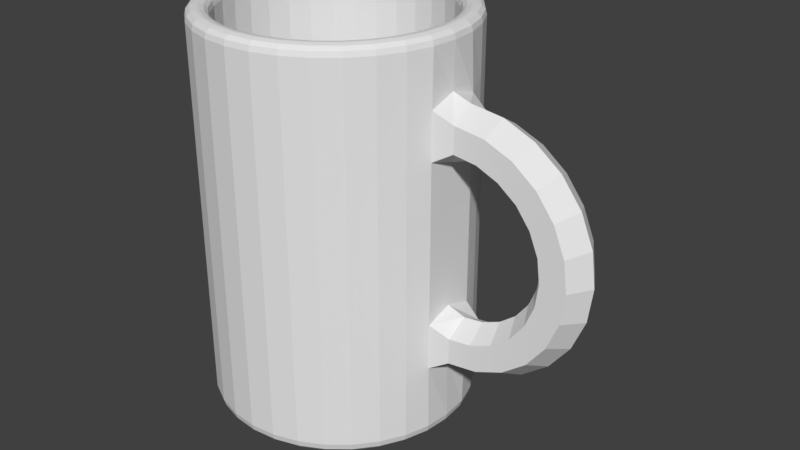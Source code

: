 # Source: 3.8-Exercices_de_mod_lisation_de_base_en_mode_dit1_La_tasse.blend  (saved by Blender 2.79.0; exported with 4.5.12 LTS)
import bpy
from mathutils import Matrix  # noqa: F401  (used for matrix-valued properties, if any)

bpy.ops.wm.read_factory_settings(use_empty=True)
scene = bpy.context.scene
scene.name = 'Scene'

# ---- collections
col_collection_1 = bpy.data.collections.new('Collection 1'); scene.collection.children.link(col_collection_1)

# ---- world
world_world = bpy.data.worlds.new('World'); scene.world = world_world
world_world.color = (0.05088, 0.05088, 0.05088)
world_world.use_sun_shadow = False
world_world.sun_shadow_jitter_overblur = 0.0
world_world.cycles.sampling_method = 'MANUAL'

# ---- meshes
me_cylinder = bpy.data.meshes.new('Cylinder')
me_cylinder.from_pydata([(2.003e-07, 0.8336, 0.2233), (0.1626, 0.8175, 0.2233), (0.319, 0.7701, 0.2233), (0.4631, 0.6931, 0.2233), (0.5894, 0.5894, 0.2233), (0.6931, 0.4631, 0.2233), (0.7701, 0.319, 0.2233), (0.8175, 0.1626, 0.2233), (0.8336, 1.09e-07, 0.2233), (0.8175, -0.1626, 0.2233), (0.7701, -0.319, 0.2233), (0.6931, -0.4631, 0.2233), (0.5894, -0.5894, 0.2233), (0.4631, -0.6931, 0.2233), (0.319, -0.7701, 0.2233), (0.1626, -0.8175, 0.2233), (-7.133e-08, -0.8336, 0.2233), (-0.1626, -0.8175, 0.2233), (-0.319, -0.7701, 0.2233), (-0.4631, -0.6931, 0.2233), (-0.5894, -0.5894, 0.2233), (-0.6931, -0.4631, 0.2233), (-0.7701, -0.319, 0.2233), (-0.8175, -0.1626, 0.2233), (-0.8336, 8.51e-07, 0.2233), (-0.8175, 0.1626, 0.2233), (-0.7701, 0.319, 0.2233), (-0.6931, 0.4631, 0.2233), (-0.5894, 0.5894, 0.2233), (-0.4631, 0.6931, 0.2233), (-0.319, 0.7701, 0.2233), (-0.1626, 0.8175, 0.2233), (0.1199, 0.6029, 0.2233), (2.236e-07, 0.6147, 0.2233), (0.2352, 0.5679, 0.2233), (0.3415, 0.5111, 0.2233), (0.4347, 0.4347, 0.2233), (0.5111, 0.3415, 0.2233), (0.5679, 0.2352, 0.2233), (0.6029, 0.1199, 0.2233), (0.6147, 1.63e-07, 0.2233), (0.6029, -0.1199, 0.2233), (0.5679, -0.2352, 0.2233), (0.5111, -0.3415, 0.2233), (0.4347, -0.4347, 0.2233), (0.3415, -0.5111, 0.2233), (0.2352, -0.5679, 0.2233), (0.1199, -0.6029, 0.2233), (2.333e-08, -0.6147, 0.2233), (-0.1199, -0.6029, 0.2233), (-0.2352, -0.5679, 0.2233), (-0.3415, -0.5111, 0.2233), (-0.4347, -0.4347, 0.2233), (-0.5111, -0.3415, 0.2233), (-0.5679, -0.2352, 0.2233), (-0.6029, -0.1199, 0.2233), (-0.6147, 7.102e-07, 0.2233), (-0.6029, 0.1199, 0.2233), (-0.5679, 0.2352, 0.2233), (-0.5111, 0.3415, 0.2233), (-0.4347, 0.4347, 0.2233), (-0.3415, 0.5111, 0.2233), (-0.2352, 0.5679, 0.2233), (-0.1199, 0.6029, 0.2233), (2.102, -2.239e-07, 1.563), (2.004, -0.1692, 1.563), (1.809, -0.1692, 1.563), (1.711, -2.239e-07, 1.563), (1.809, 0.1692, 1.563), (2.004, 0.1692, 1.563), (2.069, -2.368e-07, 1.816), (1.974, -0.1692, 1.791), (1.786, -0.1692, 1.74), (1.691, -2.252e-07, 1.715), (1.786, 0.1692, 1.74), (1.974, 0.1692, 1.791), (1.971, -2.601e-07, 2.052), (1.886, -0.1692, 2.003), (1.717, -0.1692, 1.905), (1.633, -2.368e-07, 1.856), (1.717, 0.1692, 1.905), (1.886, 0.1692, 2.003), (1.816, -2.601e-07, 2.254), (1.747, -0.1692, 2.185), (1.609, -0.1692, 2.047), (1.54, -2.601e-07, 1.978), (1.609, 0.1692, 2.047), (1.747, 0.1692, 2.185), (1.613, -3.067e-07, 2.409), (1.565, -0.1692, 2.325), (1.467, -0.1692, 2.155), (1.418, -2.601e-07, 2.071), (1.467, 0.1692, 2.155), (1.565, 0.1692, 2.325), (1.378, -3.067e-07, 2.507), (1.353, -0.1692, 2.412), (1.302, -0.1692, 2.224), (1.277, -2.601e-07, 2.129), (1.302, 0.1692, 2.224), (1.353, 0.1692, 2.412), (1.125, -3.067e-07, 2.54), (1.125, -0.1692, 2.442), (1.125, -0.1692, 2.247), (1.125, -2.601e-07, 2.149), (1.125, 0.1692, 2.247), (1.125, 0.1692, 2.442), (0.3827, 0.9239, 0.998), (0.1951, 0.9808, 0.998), (0.0, 1.0, 2.126), (-0.1951, 0.9808, 2.126), (-0.3827, 0.9239, 2.126), (-0.5556, 0.8315, 2.126), (-0.7071, 0.7071, 2.126), (-0.8315, 0.5556, 2.126), (-0.9239, 0.3827, 2.126), (-0.9808, 0.1951, 2.126), (-1.0, 9.656e-07, 2.126), (-0.9808, -0.1951, 2.126), (-0.9239, -0.3827, 2.126), (-0.8315, -0.5556, 2.126), (-0.7071, -0.7071, 2.126), (-0.5556, -0.8315, 2.126), (-0.3827, -0.9239, 2.126), (-0.1951, -0.9808, 2.126), (-3.258e-07, -1.0, 2.126), (0.1951, -0.9808, 2.126), (0.3827, -0.9239, 2.126), (0.5556, -0.8315, 2.126), (0.7071, -0.7071, 2.126), (0.8315, -0.5556, 2.126), (0.9239, -0.3827, 2.126), (0.9872, -0.2136, 2.168), (0.9872, 7.988e-08, 2.101), (0.9872, 0.2136, 2.168), (0.9239, 0.3827, 2.126), (0.8315, 0.5556, 2.126), (0.7071, 0.7071, 2.126), (0.5556, 0.8315, 2.126), (0.3827, 0.9239, 2.126), (0.1951, 0.9808, 2.126), (-0.1951, 0.9808, 2.563), (-0.3827, 0.9239, 2.563), (-0.5556, 0.8315, 2.563), (-0.7071, 0.7071, 2.563), (-0.8315, 0.5556, 2.563), (-0.9239, 0.3827, 2.563), (-0.9808, 0.1951, 2.563), (-1.0, 9.656e-07, 2.563), (-0.9808, -0.1951, 2.563), (-0.9239, -0.3827, 2.563), (-0.8315, -0.5556, 2.563), (-0.7071, -0.7071, 2.563), (-0.5556, -0.8315, 2.563), (-0.3827, -0.9239, 2.563), (-0.1951, -0.9808, 2.563), (-3.258e-07, -1.0, 2.563), (0.1951, -0.9808, 2.563), (0.3827, -0.9239, 2.563), (0.5556, -0.8315, 2.563), (0.7071, -0.7071, 2.563), (0.8315, -0.5556, 2.563), (0.9239, -0.3827, 2.563), (0.9872, -0.2136, 2.521), (0.9872, 6.816e-08, 2.588), (0.9872, 0.2136, 2.521), (0.9239, 0.3827, 2.563), (0.8315, 0.5556, 2.563), (0.7071, 0.7071, 2.563), (0.5556, 0.8315, 2.563), (0.3827, 0.9239, 2.563), (0.1951, 0.9808, 2.563), (0.0, 1.0, 2.563), (1.125, -2.135e-07, 0.5865), (1.125, -0.1692, 0.6842), (1.125, -0.1692, 0.8796), (1.125, -2.135e-07, 0.9772), (1.125, 0.1692, 0.8796), (1.125, 0.1692, 0.6842), (1.378, -2.135e-07, 0.6198), (1.353, -0.1692, 0.7142), (1.302, -0.1692, 0.9028), (1.277, -2.135e-07, 0.9972), (1.302, 0.1692, 0.9028), (1.353, 0.1692, 0.7142), (1.613, -2.135e-07, 0.7174), (1.565, -0.1692, 0.802), (1.467, -0.1692, 0.9712), (1.418, -2.135e-07, 1.056), (1.467, 0.1692, 0.9712), (1.565, 0.1692, 0.802), (1.816, -2.135e-07, 0.8726), (1.747, -0.1692, 0.9417), (1.609, -0.1692, 1.08), (1.54, -2.135e-07, 1.149), (1.609, 0.1692, 1.08), (1.747, 0.1692, 0.9417), (1.971, -2.135e-07, 1.075), (1.886, -0.1692, 1.124), (1.717, -0.1692, 1.221), (1.633, -2.135e-07, 1.27), (1.717, 0.1692, 1.221), (1.886, 0.1692, 1.124), (2.069, -2.135e-07, 1.31), (1.974, -0.1692, 1.336), (1.786, -0.1692, 1.386), (1.691, -2.135e-07, 1.412), (1.786, 0.1692, 1.386), (1.974, 0.1692, 1.336), (0.5556, 0.8315, 0.998), (0.7071, 0.7071, 0.998), (0.8315, 0.5556, 0.998), (0.9239, 0.3827, 0.998), (0.9872, 0.213, 0.9563), (0.9872, 6.819e-08, 1.023), (0.9872, -0.213, 0.9563), (0.9239, -0.3827, 0.998), (0.8315, -0.5556, 0.998), (0.7071, -0.7071, 0.998), (0.5556, -0.8315, 0.998), (0.3827, -0.9239, 0.998), (0.1951, -0.9808, 0.998), (-3.258e-07, -1.0, 0.998), (-0.1951, -0.9808, 0.998), (-0.3827, -0.9239, 0.998), (-0.5556, -0.8315, 0.998), (-0.7071, -0.7071, 0.998), (-0.8315, -0.5556, 0.998), (-0.9239, -0.3827, 0.998), (-0.9808, -0.1951, 0.998), (-1.0, 9.656e-07, 0.998), (-0.9808, 0.1951, 0.998), (-0.9239, 0.3827, 0.998), (-0.8315, 0.5556, 0.998), (-0.7071, 0.7071, 0.998), (-0.5556, 0.8315, 0.998), (-0.3827, 0.9239, 0.998), (-0.1951, 0.9808, 0.998), (0.0, 1.0, 0.998), (0.1951, 0.9808, 0.5644), (0.3827, 0.9239, 0.5644), (0.5556, 0.8315, 0.5644), (0.7071, 0.7071, 0.5644), (0.8315, 0.5556, 0.5644), (0.9239, 0.3827, 0.5644), (0.9872, 0.213, 0.6061), (0.9872, 7.985e-08, 0.5394), (0.9872, -0.213, 0.6061), (0.9239, -0.3827, 0.5644), (0.8315, -0.5556, 0.5644), (0.7071, -0.7071, 0.5644), (0.5556, -0.8315, 0.5644), (0.3827, -0.9239, 0.5644), (0.1951, -0.9808, 0.5644), (-3.258e-07, -1.0, 0.5644), (-0.1951, -0.9808, 0.5644), (-0.3827, -0.9239, 0.5644), (-0.5556, -0.8315, 0.5644), (-0.7071, -0.7071, 0.5644), (-0.8315, -0.5556, 0.5644), (-0.9239, -0.3827, 0.5644), (-0.9808, -0.1951, 0.5644), (-1.0, 9.656e-07, 0.5644), (-0.9808, 0.1951, 0.5644), (-0.9239, 0.3827, 0.5644), (-0.8315, 0.5556, 0.5644), (-0.7071, 0.7071, 0.5644), (-0.5556, 0.8315, 0.5644), (-0.3827, 0.9239, 0.5644), (-0.1951, 0.9808, 0.5644), (0.0, 1.0, 0.5644), (5.967e-08, 0.5112, 0.04569), (0.09973, 0.5014, 0.04569), (0.1956, 0.4723, 0.04569), (0.284, 0.4251, 0.04569), (0.3615, 0.3615, 0.04569), (0.4251, 0.284, 0.04569), (0.4723, 0.1956, 0.04569), (0.5014, 0.09973, 0.04569), (0.5112, 1.773e-07, 0.04569), (0.5014, -0.09973, 0.04569), (0.4723, -0.1956, 0.04569), (0.4251, -0.284, 0.04569), (0.3615, -0.3615, 0.04569), (0.284, -0.4251, 0.04569), (0.1956, -0.4723, 0.04569), (0.09973, -0.5014, 0.04569), (-1.069e-07, -0.5112, 0.04569), (-0.09973, -0.5014, 0.04569), (-0.1956, -0.4723, 0.04569), (-0.284, -0.4251, 0.04569), (-0.3615, -0.3615, 0.04569), (-0.4251, -0.284, 0.04569), (-0.4723, -0.1956, 0.04569), (-0.5014, -0.09973, 0.04569), (-0.5112, 6.323e-07, 0.04569), (-0.5014, 0.09973, 0.04569), (-0.4723, 0.1956, 0.04569), (-0.4251, 0.284, 0.04569), (-0.3615, 0.3615, 0.04569), (-0.284, 0.4251, 0.04569), (-0.1956, 0.4723, 0.04569), (-0.09973, 0.5014, 0.04569), (7.771e-08, 0.325, 0.04569), (0.06341, 0.3188, 0.04569), (0.1244, 0.3003, 0.04569), (0.1806, 0.2702, 0.04569), (0.2298, 0.2298, 0.04569), (0.2702, 0.1806, 0.04569), (0.3003, 0.1244, 0.04569), (0.3188, 0.06341, 0.04569), (0.325, 2.213e-07, 0.04569), (0.3188, -0.06341, 0.04569), (0.3003, -0.1244, 0.04569), (0.2702, -0.1806, 0.04569), (0.2298, -0.2298, 0.04569), (0.1806, -0.2702, 0.04569), (0.1244, -0.3003, 0.04569), (0.06341, -0.3188, 0.04569), (-2.819e-08, -0.325, 0.04569), (-0.06341, -0.3188, 0.04569), (-0.1244, -0.3003, 0.04569), (-0.1806, -0.2702, 0.04569), (-0.2298, -0.2298, 0.04569), (-0.2702, -0.1806, 0.04569), (-0.3003, -0.1244, 0.04569), (-0.3188, -0.06341, 0.04569), (-0.325, 5.106e-07, 0.04569), (-0.3188, 0.06341, 0.04569), (-0.3003, 0.1244, 0.04569), (-0.2702, 0.1806, 0.04569), (-0.2298, 0.2298, 0.04569), (-0.1806, 0.2702, 0.04569), (-0.1244, 0.3003, 0.04569), (-0.06341, 0.3188, 0.04569), (0.0, 1.0, 2.927), (8.675e-09, 0.9269, 3.0), (1.222e-09, 0.9902, 2.964), (4.366e-09, 0.9635, 2.99), (0.1808, 0.9091, 3.0), (0.1951, 0.9808, 2.927), (0.188, 0.945, 2.99), (0.1932, 0.9712, 2.964), (0.3547, 0.8564, 3.0), (0.3827, 0.9239, 2.927), (0.3687, 0.8901, 2.99), (0.3789, 0.9148, 2.964), (0.515, 0.7707, 3.0), (0.5556, 0.8315, 2.927), (0.5353, 0.8011, 2.99), (0.5501, 0.8233, 2.964), (0.6555, 0.6555, 3.0), (0.7071, 0.7071, 2.927), (0.6813, 0.6813, 2.99), (0.7002, 0.7002, 2.964), (0.7707, 0.515, 3.0), (0.8315, 0.5556, 2.927), (0.8011, 0.5353, 2.99), (0.8233, 0.5501, 2.964), (0.8564, 0.3547, 3.0), (0.9239, 0.3827, 2.927), (0.8901, 0.3687, 2.99), (0.9148, 0.3789, 2.964), (0.9091, 0.1808, 3.0), (0.9818, 0.1979, 2.927), (0.9451, 0.1883, 2.99), (0.9717, 0.1946, 2.964), (0.9269, 9.02e-08, 3.0), (0.9977, 7.42e-08, 2.927), (0.9632, 8.271e-08, 2.99), (0.9891, 7.683e-08, 2.964), (0.9091, -0.1808, 3.0), (0.9818, -0.1979, 2.927), (0.9451, -0.1883, 2.99), (0.9717, -0.1946, 2.964), (0.8564, -0.3547, 3.0), (0.9239, -0.3827, 2.927), (0.8901, -0.3687, 2.99), (0.9148, -0.3789, 2.964), (0.7707, -0.515, 3.0), (0.8315, -0.5556, 2.927), (0.8011, -0.5353, 2.99), (0.8233, -0.5501, 2.964), (0.6555, -0.6555, 3.0), (0.7071, -0.7071, 2.927), (0.6813, -0.6813, 2.99), (0.7002, -0.7002, 2.964), (0.515, -0.7707, 3.0), (0.5556, -0.8315, 2.927), (0.5353, -0.8011, 2.99), (0.5501, -0.8233, 2.964), (0.3547, -0.8564, 3.0), (0.3827, -0.9239, 2.927), (0.3687, -0.8901, 2.99), (0.3789, -0.9148, 2.964), (0.1808, -0.9091, 3.0), (0.1951, -0.9808, 2.927), (0.188, -0.945, 2.99), (0.1932, -0.9712, 2.964), (-2.934e-07, -0.9269, 3.0), (-3.258e-07, -1.0, 2.927), (-3.096e-07, -0.9635, 2.99), (-3.215e-07, -0.9902, 2.964), (-0.1808, -0.9091, 3.0), (-0.1951, -0.9808, 2.927), (-0.188, -0.945, 2.99), (-0.1932, -0.9712, 2.964), (-0.3547, -0.8564, 3.0), (-0.3827, -0.9239, 2.927), (-0.3687, -0.8901, 2.99), (-0.3789, -0.9148, 2.964), (-0.515, -0.7707, 3.0), (-0.5556, -0.8315, 2.927), (-0.5353, -0.8011, 2.99), (-0.5501, -0.8233, 2.964), (-0.6555, -0.6554, 3.0), (-0.7071, -0.7071, 2.927), (-0.6813, -0.6813, 2.99), (-0.7002, -0.7002, 2.964), (-0.7707, -0.515, 3.0), (-0.8315, -0.5556, 2.927), (-0.8011, -0.5353, 2.99), (-0.8233, -0.5501, 2.964), (-0.8564, -0.3547, 3.0), (-0.9239, -0.3827, 2.927), (-0.8901, -0.3687, 2.99), (-0.9148, -0.3789, 2.964), (-0.9091, -0.1808, 3.0), (-0.9808, -0.1951, 2.927), (-0.945, -0.188, 2.99), (-0.9712, -0.1932, 2.964), (-0.9269, 9.153e-07, 3.0), (-1.0, 9.656e-07, 2.927), (-0.9635, 9.403e-07, 2.99), (-0.9902, 9.588e-07, 2.964), (-0.9091, 0.1808, 3.0), (-0.9808, 0.1951, 2.927), (-0.945, 0.188, 2.99), (-0.9712, 0.1932, 2.964), (-0.8564, 0.3547, 3.0), (-0.9239, 0.3827, 2.927), (-0.8901, 0.3687, 2.99), (-0.9148, 0.3789, 2.964), (-0.7707, 0.515, 3.0), (-0.8315, 0.5556, 2.927), (-0.8011, 0.5353, 2.99), (-0.8233, 0.5501, 2.964), (-0.6554, 0.6555, 3.0), (-0.7071, 0.7071, 2.927), (-0.6813, 0.6813, 2.99), (-0.7002, 0.7002, 2.964), (-0.515, 0.7707, 3.0), (-0.5556, 0.8315, 2.927), (-0.5353, 0.8011, 2.99), (-0.5501, 0.8233, 2.964), (-0.3547, 0.8564, 3.0), (-0.3827, 0.9239, 2.927), (-0.3687, 0.8901, 2.99), (-0.3789, 0.9148, 2.964), (-0.1808, 0.9091, 3.0), (-0.1951, 0.9808, 2.927), (-0.188, 0.945, 2.99), (-0.1932, 0.9712, 2.964), (1.109e-08, 0.9066, 3.0), (2.449e-08, 0.8336, 2.927), (1.601e-08, 0.8701, 2.99), (2.09e-08, 0.8433, 2.964), (0.1626, 0.8175, 2.927), (0.1769, 0.8892, 3.0), (0.1645, 0.8271, 2.964), (0.1697, 0.8534, 2.99), (0.319, 0.7701, 2.927), (0.3469, 0.8376, 3.0), (0.3227, 0.7792, 2.964), (0.333, 0.8039, 2.99), (0.4631, 0.6931, 2.927), (0.5037, 0.7538, 3.0), (0.4685, 0.7012, 2.964), (0.4834, 0.7235, 2.99), (0.5894, 0.5894, 2.927), (0.6411, 0.6411, 3.0), (0.5963, 0.5963, 2.964), (0.6152, 0.6152, 2.99), (0.6931, 0.4631, 2.927), (0.7538, 0.5037, 3.0), (0.7012, 0.4685, 2.964), (0.7235, 0.4834, 2.99), (0.7701, 0.319, 2.927), (0.8376, 0.3469, 3.0), (0.7792, 0.3227, 2.964), (0.8039, 0.333, 2.99), (0.8175, 0.1626, 2.927), (0.8892, 0.1769, 3.0), (0.8271, 0.1645, 2.964), (0.8534, 0.1697, 2.99), (0.8336, 1.09e-07, 2.927), (0.9066, 9.43e-08, 3.0), (0.8433, 1.07e-07, 2.964), (0.8701, 1.016e-07, 2.99), (0.8175, -0.1626, 2.927), (0.8892, -0.1769, 3.0), (0.8271, -0.1645, 2.964), (0.8534, -0.1697, 2.99), (0.7701, -0.319, 2.927), (0.8376, -0.3469, 3.0), (0.7792, -0.3227, 2.964), (0.8039, -0.333, 2.99), (0.6931, -0.4631, 2.927), (0.7538, -0.5037, 3.0), (0.7012, -0.4685, 2.964), (0.7235, -0.4834, 2.99), (0.5894, -0.5894, 2.927), (0.6411, -0.6411, 3.0), (0.5963, -0.5963, 2.964), (0.6152, -0.6152, 2.99), (0.4631, -0.6931, 2.927), (0.5037, -0.7538, 3.0), (0.4685, -0.7012, 2.964), (0.4834, -0.7235, 2.99), (0.319, -0.7701, 2.927), (0.3469, -0.8376, 3.0), (0.3227, -0.7792, 2.964), (0.333, -0.8039, 2.99), (0.1626, -0.8175, 2.927), (0.1769, -0.8892, 3.0), (0.1645, -0.8271, 2.964), (0.1697, -0.8534, 2.99), (-2.471e-07, -0.8336, 2.927), (-2.843e-07, -0.9066, 3.0), (-2.538e-07, -0.8433, 2.964), (-2.675e-07, -0.8701, 2.99), (-0.1626, -0.8175, 2.927), (-0.1769, -0.8892, 3.0), (-0.1645, -0.8271, 2.964), (-0.1697, -0.8534, 2.99), (-0.319, -0.7701, 2.927), (-0.3469, -0.8376, 3.0), (-0.3227, -0.7792, 2.964), (-0.333, -0.8039, 2.99), (-0.4631, -0.6931, 2.927), (-0.5037, -0.7538, 3.0), (-0.4685, -0.7012, 2.964), (-0.4834, -0.7234, 2.99), (-0.5894, -0.5894, 2.927), (-0.6411, -0.6411, 3.0), (-0.5963, -0.5963, 2.964), (-0.6152, -0.6152, 2.99), (-0.6931, -0.4631, 2.927), (-0.7538, -0.5037, 3.0), (-0.7012, -0.4685, 2.964), (-0.7235, -0.4834, 2.99), (-0.7701, -0.319, 2.927), (-0.8376, -0.3469, 3.0), (-0.7792, -0.3227, 2.964), (-0.8039, -0.333, 2.99), (-0.8175, -0.1626, 2.927), (-0.8892, -0.1769, 3.0), (-0.8271, -0.1645, 2.964), (-0.8534, -0.1697, 2.99), (-0.8336, 8.51e-07, 2.927), (-0.9066, 9.013e-07, 3.0), (-0.8433, 8.577e-07, 2.964), (-0.8701, 8.762e-07, 2.99), (-0.8175, 0.1626, 2.927), (-0.8892, 0.1769, 3.0), (-0.8271, 0.1645, 2.964), (-0.8534, 0.1697, 2.99), (-0.7701, 0.319, 2.927), (-0.8376, 0.3469, 3.0), (-0.7792, 0.3227, 2.964), (-0.8039, 0.333, 2.99), (-0.6931, 0.4631, 2.927), (-0.7538, 0.5037, 3.0), (-0.7012, 0.4685, 2.964), (-0.7234, 0.4834, 2.99), (-0.5894, 0.5894, 2.927), (-0.6411, 0.6411, 3.0), (-0.5963, 0.5963, 2.964), (-0.6152, 0.6152, 2.99), (-0.4631, 0.6931, 2.927), (-0.5037, 0.7538, 3.0), (-0.4685, 0.7012, 2.964), (-0.4834, 0.7235, 2.99), (-0.319, 0.7701, 2.927), (-0.3469, 0.8376, 3.0), (-0.3227, 0.7792, 2.964), (-0.333, 0.8039, 2.99), (-0.1626, 0.8175, 2.927), (-0.1769, 0.8892, 3.0), (-0.1645, 0.8271, 2.964), (-0.1697, 0.8534, 2.99), (3.785e-08, 0.6929, 0.009081), (2.675e-08, 0.7839, 0.0), (3.438e-08, 0.7216, 0.00454), (3.032e-08, 0.7549, 0.001217), (0.1529, 0.7689, 0.0), (0.1352, 0.6796, 0.009081), (0.1473, 0.7404, 0.001217), (0.1408, 0.7077, 0.00454), (0.3, 0.7243, 0.0), (0.2652, 0.6402, 0.009081), (0.2889, 0.6974, 0.001217), (0.2761, 0.6667, 0.00454), (0.4355, 0.6518, 0.0), (0.385, 0.5761, 0.009081), (0.4194, 0.6277, 0.001217), (0.4009, 0.6, 0.00454), (0.5543, 0.5543, 0.0), (0.4899, 0.4899, 0.009081), (0.5338, 0.5338, 0.001217), (0.5102, 0.5102, 0.00454), (0.6518, 0.4355, 0.0), (0.5761, 0.385, 0.009081), (0.6277, 0.4194, 0.001217), (0.6, 0.4009, 0.00454), (0.7243, 0.3, 0.0), (0.6402, 0.2652, 0.009081), (0.6974, 0.2889, 0.001217), (0.6667, 0.2761, 0.00454), (0.7689, 0.1529, 0.0), (0.6796, 0.1352, 0.009081), (0.7404, 0.1473, 0.001217), (0.7077, 0.1408, 0.00454), (0.7839, 1.173e-07, 0.0), (0.6929, 1.364e-07, 0.009081), (0.7549, 1.231e-07, 0.001217), (0.7216, 1.301e-07, 0.00454), (0.7689, -0.1529, 0.0), (0.6796, -0.1352, 0.009081), (0.7404, -0.1473, 0.001217), (0.7077, -0.1408, 0.00454), (0.7243, -0.3, 0.0), (0.6402, -0.2652, 0.009081), (0.6974, -0.2889, 0.001217), (0.6667, -0.2761, 0.00454), (0.6518, -0.4355, 0.0), (0.5761, -0.385, 0.009081), (0.6277, -0.4194, 0.001217), (0.6, -0.4009, 0.00454), (0.5543, -0.5543, 0.0), (0.4899, -0.4899, 0.009081), (0.5338, -0.5338, 0.001217), (0.5102, -0.5102, 0.00454), (0.4355, -0.6518, 0.0), (0.385, -0.5761, 0.009081), (0.4194, -0.6277, 0.001217), (0.4009, -0.6, 0.00454), (0.3, -0.7243, 0.0), (0.2652, -0.6402, 0.009081), (0.2889, -0.6974, 0.001217), (0.2761, -0.6667, 0.00454), (0.1529, -0.7689, 0.0), (0.1352, -0.6796, 0.009081), (0.1473, -0.7404, 0.001217), (0.1408, -0.7077, 0.00454), (-2.287e-07, -0.7839, 0.0), (-1.879e-07, -0.6929, 0.009081), (-2.157e-07, -0.7549, 0.001217), (-2.007e-07, -0.7216, 0.00454), (-0.1529, -0.7689, 0.0), (-0.1352, -0.6796, 0.009081), (-0.1473, -0.7404, 0.001217), (-0.1408, -0.7077, 0.00454), (-0.3, -0.7243, 0.0), (-0.2652, -0.6402, 0.009081), (-0.2889, -0.6974, 0.001217), (-0.2761, -0.6667, 0.00454), (-0.4355, -0.6518, 0.0), (-0.385, -0.5761, 0.009081), (-0.4194, -0.6277, 0.001217), (-0.4009, -0.6, 0.00454), (-0.5543, -0.5543, 0.0), (-0.49, -0.4899, 0.009081), (-0.5338, -0.5338, 0.001217), (-0.5102, -0.5102, 0.00454), (-0.6518, -0.4355, 0.0), (-0.5761, -0.385, 0.009081), (-0.6277, -0.4194, 0.001217), (-0.6, -0.4009, 0.00454), (-0.7243, -0.3, 0.0), (-0.6402, -0.2652, 0.009081), (-0.6974, -0.2889, 0.001217), (-0.6667, -0.2761, 0.00454), (-0.7689, -0.1529, 0.0), (-0.6796, -0.1352, 0.009081), (-0.7404, -0.1473, 0.001217), (-0.7077, -0.1408, 0.00454), (-0.7839, 8.151e-07, 0.0), (-0.6929, 7.531e-07, 0.009081), (-0.7549, 7.951e-07, 0.001217), (-0.7216, 7.724e-07, 0.00454), (-0.7689, 0.1529, 0.0), (-0.6796, 0.1352, 0.009081), (-0.7404, 0.1473, 0.001217), (-0.7077, 0.1408, 0.00454), (-0.7243, 0.3, 0.0), (-0.6402, 0.2652, 0.009081), (-0.6974, 0.2889, 0.001217), (-0.6667, 0.2761, 0.00454), (-0.6518, 0.4355, 0.0), (-0.5761, 0.385, 0.009081), (-0.6277, 0.4194, 0.001217), (-0.6, 0.4009, 0.00454), (-0.5543, 0.5543, 0.0), (-0.4899, 0.49, 0.009081), (-0.5338, 0.5338, 0.001217), (-0.5102, 0.5102, 0.00454), (-0.4355, 0.6518, 0.0), (-0.385, 0.5761, 0.009081), (-0.4194, 0.6277, 0.001217), (-0.4009, 0.6, 0.00454), (-0.3, 0.7243, 0.0), (-0.2652, 0.6402, 0.009081), (-0.2889, 0.6974, 0.001217), (-0.2761, 0.6667, 0.00454), (-0.1529, 0.7689, 0.0), (-0.1352, 0.6796, 0.009081), (-0.1473, 0.7404, 0.001217), (-0.1408, 0.7077, 0.00454), (1.223e-08, 0.9012, 0.0), (0.0, 1.0, 0.09831), (6.17e-09, 0.9506, 0.01317), (1.63e-09, 0.9868, 0.04916), (0.1951, 0.9808, 0.09831), (0.1758, 0.8839, 0.0), (0.1925, 0.9678, 0.04916), (0.1855, 0.9323, 0.01317), (0.3827, 0.9239, 0.09831), (0.3449, 0.8326, 0.0), (0.3776, 0.9117, 0.04916), (0.3638, 0.8782, 0.01317), (0.5556, 0.8315, 0.09831), (0.5007, 0.7493, 0.0), (0.5482, 0.8205, 0.04916), (0.5281, 0.7904, 0.01317), (0.7071, 0.7071, 0.09831), (0.6373, 0.6373, 0.0), (0.6977, 0.6977, 0.04916), (0.6722, 0.6722, 0.01317), (0.8315, 0.5556, 0.09831), (0.7493, 0.5007, 0.0), (0.8205, 0.5482, 0.04916), (0.7904, 0.5281, 0.01317), (0.9239, 0.3827, 0.09831), (0.8326, 0.3449, 0.0), (0.9117, 0.3776, 0.04916), (0.8782, 0.3638, 0.01317), (0.9818, 0.198, 0.0983), (0.8839, 0.1758, 0.0), (0.9683, 0.194, 0.04915), (0.9325, 0.1858, 0.01317), (0.9977, 7.629e-08, 0.09828), (0.9012, 9.462e-08, 0.0), (0.9856, 7.846e-08, 0.04914), (0.9503, 8.516e-08, 0.01317), (0.9818, -0.198, 0.0983), (0.8839, -0.1758, 0.0), (0.9683, -0.194, 0.04915), (0.9325, -0.1858, 0.01317), (0.9239, -0.3827, 0.09831), (0.8326, -0.3449, 0.0), (0.9117, -0.3776, 0.04916), (0.8782, -0.3638, 0.01317), (0.8315, -0.5556, 0.09831), (0.7493, -0.5007, 0.0), (0.8205, -0.5482, 0.04916), (0.7904, -0.5281, 0.01317), (0.7071, -0.7071, 0.09831), (0.6373, -0.6373, 0.0), (0.6977, -0.6977, 0.04916), (0.6722, -0.6722, 0.01317), (0.5556, -0.8315, 0.09831), (0.5007, -0.7493, 0.0), (0.5482, -0.8205, 0.04916), (0.5281, -0.7904, 0.01317), (0.3827, -0.9239, 0.09831), (0.3449, -0.8326, 0.0), (0.3776, -0.9117, 0.04916), (0.3638, -0.8782, 0.01317), (0.1951, -0.9808, 0.09831), (0.1758, -0.8839, 0.0), (0.1925, -0.9678, 0.04916), (0.1855, -0.9323, 0.01317), (-3.258e-07, -1.0, 0.09831), (-2.814e-07, -0.9012, 0.0), (-3.199e-07, -0.9868, 0.04916), (-3.036e-07, -0.9506, 0.01317), (-0.1951, -0.9808, 0.09831), (-0.1758, -0.8839, 0.0), (-0.1925, -0.9678, 0.04916), (-0.1855, -0.9323, 0.01317), (-0.3827, -0.9239, 0.09831), (-0.3449, -0.8326, 0.0), (-0.3776, -0.9117, 0.04916), (-0.3638, -0.8782, 0.01317), (-0.5556, -0.8315, 0.09831), (-0.5007, -0.7493, 0.0), (-0.5482, -0.8205, 0.04916), (-0.5281, -0.7904, 0.01317), (-0.7071, -0.7071, 0.09831), (-0.6373, -0.6373, 0.0), (-0.6977, -0.6977, 0.04916), (-0.6722, -0.6722, 0.01317), (-0.8315, -0.5556, 0.09831), (-0.7493, -0.5007, 0.0), (-0.8205, -0.5482, 0.04916), (-0.7904, -0.5281, 0.01317), (-0.9239, -0.3827, 0.09831), (-0.8326, -0.3449, 0.0), (-0.9117, -0.3776, 0.04916), (-0.8782, -0.3638, 0.01317), (-0.9808, -0.1951, 0.09831), (-0.8839, -0.1758, 0.0), (-0.9678, -0.1925, 0.04916), (-0.9323, -0.1855, 0.01317), (-1.0, 9.656e-07, 0.09831), (-0.9012, 8.968e-07, 0.0), (-0.9868, 9.564e-07, 0.04916), (-0.9506, 9.311e-07, 0.01317), (-0.9808, 0.1951, 0.09831), (-0.8839, 0.1758, 0.0), (-0.9678, 0.1925, 0.04916), (-0.9323, 0.1855, 0.01317), (-0.9239, 0.3827, 0.09831), (-0.8326, 0.3449, 0.0), (-0.9117, 0.3776, 0.04916), (-0.8782, 0.3638, 0.01317), (-0.8315, 0.5556, 0.09831), (-0.7493, 0.5007, 0.0), (-0.8205, 0.5482, 0.04916), (-0.7904, 0.5281, 0.01317), (-0.7071, 0.7071, 0.09831), (-0.6373, 0.6373, 0.0), (-0.6977, 0.6977, 0.04916), (-0.6722, 0.6722, 0.01317), (-0.5556, 0.8315, 0.09831), (-0.5007, 0.7493, 0.0), (-0.5482, 0.8205, 0.04916), (-0.5281, 0.7904, 0.01317), (-0.3827, 0.9239, 0.09831), (-0.3449, 0.8326, 0.0), (-0.3776, 0.9117, 0.04916), (-0.3638, 0.8782, 0.01317), (-0.1951, 0.9808, 0.09831), (-0.1758, 0.8839, 0.0), (-0.1925, 0.9678, 0.04916), (-0.1855, 0.9323, 0.01317)], [], [(140, 459, 334, 171), (346, 342, 471, 475), (350, 346, 475, 479), (354, 350, 479, 483), (358, 354, 483, 487), (362, 358, 487, 491), (366, 362, 491, 495), (370, 366, 495, 499), (374, 370, 499, 503), (378, 374, 503, 507), (382, 378, 507, 511), (386, 382, 511, 515), (390, 386, 515, 519), (394, 390, 519, 523), (398, 394, 523, 527), (402, 398, 527, 531), (406, 402, 531, 535), (410, 406, 535, 539), (414, 410, 539, 543), (418, 414, 543, 547), (422, 418, 547, 551), (426, 422, 551, 555), (430, 426, 555, 559), (434, 430, 559, 563), (438, 434, 563, 567), (442, 438, 567, 571), (446, 442, 571, 575), (450, 446, 575, 579), (454, 450, 579, 583), (458, 454, 583, 587), (154, 403, 407, 153), (466, 463, 0, 1), (335, 458, 587, 462), (611, 615, 276, 275), (566, 562, 25, 26), (145, 439, 443, 144), (167, 351, 355, 166), (158, 387, 391, 157), (149, 423, 427, 148), (171, 334, 339, 170), (342, 338, 467, 471), (162, 371, 375, 161), (153, 407, 411, 152), (144, 443, 447, 143), (166, 355, 359, 165), (157, 391, 395, 156), (148, 427, 431, 147), (170, 339, 343, 169), (161, 375, 379, 160), (152, 411, 415, 151), (143, 447, 451, 142), (165, 359, 363, 164), (156, 395, 399, 155), (147, 431, 435, 146), (169, 343, 347, 168), (160, 379, 383, 159), (151, 415, 419, 150), (142, 451, 455, 141), (164, 363, 367, 163), (155, 399, 403, 154), (146, 435, 439, 145), (168, 347, 351, 167), (159, 383, 387, 158), (150, 419, 423, 149), (141, 455, 459, 140), (163, 367, 371, 162), (28, 27, 59, 60), (514, 510, 12, 13), (570, 566, 26, 27), (518, 514, 13, 14), (574, 570, 27, 28), (522, 518, 14, 15), (463, 586, 31, 0), (578, 574, 28, 29), (526, 522, 15, 16), (474, 470, 2, 3), (582, 578, 29, 30), (530, 526, 16, 17), (478, 474, 3, 4), (586, 582, 30, 31), (534, 530, 17, 18), (482, 478, 4, 5), (538, 534, 18, 19), (486, 482, 5, 6), (470, 466, 1, 2), (542, 538, 19, 20), (490, 486, 6, 7), (546, 542, 20, 21), (494, 490, 7, 8), (550, 546, 21, 22), (498, 494, 8, 9), (554, 550, 22, 23), (502, 498, 9, 10), (558, 554, 23, 24), (506, 502, 10, 11), (562, 558, 24, 25), (510, 506, 11, 12), (627, 631, 280, 279), (647, 651, 285, 284), (683, 687, 294, 293), (715, 590, 270, 301), (842, 268, 269, 719), (631, 635, 281, 280), (667, 671, 290, 289), (703, 707, 299, 298), (615, 619, 277, 276), (651, 655, 286, 285), (687, 691, 295, 294), (599, 603, 273, 272), (635, 639, 282, 281), (671, 675, 291, 290), (707, 711, 300, 299), (619, 623, 278, 277), (655, 659, 287, 286), (691, 695, 296, 295), (603, 607, 274, 273), (639, 643, 283, 282), (675, 679, 292, 291), (711, 715, 301, 300), (754, 246, 247, 758), (659, 663, 288, 287), (695, 699, 297, 296), (607, 611, 275, 274), (643, 647, 284, 283), (679, 683, 293, 292), (623, 627, 279, 278), (663, 667, 289, 288), (699, 703, 298, 297), (32, 33, 63, 62, 61, 60, 59, 58, 57, 56, 55, 54, 53, 52, 51, 50, 49, 48, 47, 46, 45, 44, 43, 42, 41, 40, 39, 38, 37, 36, 35, 34), (15, 14, 46, 47), (2, 1, 32, 34), (29, 28, 60, 61), (16, 15, 47, 48), (3, 2, 34, 35), (30, 29, 61, 62), (17, 16, 48, 49), (4, 3, 35, 36), (31, 30, 62, 63), (18, 17, 49, 50), (5, 4, 36, 37), (0, 31, 63, 33), (19, 18, 50, 51), (6, 5, 37, 38), (20, 19, 51, 52), (7, 6, 38, 39), (21, 20, 52, 53), (8, 7, 39, 40), (22, 21, 53, 54), (9, 8, 40, 41), (23, 22, 54, 55), (10, 9, 41, 42), (24, 23, 55, 56), (11, 10, 42, 43), (25, 24, 56, 57), (12, 11, 43, 44), (26, 25, 57, 58), (13, 12, 44, 45), (27, 26, 58, 59), (14, 13, 45, 46), (1, 0, 33, 32), (64, 70, 71, 65), (65, 71, 72, 66), (66, 72, 73, 67), (67, 73, 74, 68), (68, 74, 75, 69), (69, 75, 70, 64), (70, 76, 77, 71), (71, 77, 78, 72), (72, 78, 79, 73), (73, 79, 80, 74), (74, 80, 81, 75), (75, 81, 76, 70), (76, 82, 83, 77), (77, 83, 84, 78), (78, 84, 85, 79), (79, 85, 86, 80), (80, 86, 87, 81), (81, 87, 82, 76), (82, 88, 89, 83), (83, 89, 90, 84), (84, 90, 91, 85), (85, 91, 92, 86), (86, 92, 93, 87), (87, 93, 88, 82), (88, 94, 95, 89), (89, 95, 96, 90), (90, 96, 97, 91), (91, 97, 98, 92), (92, 98, 99, 93), (93, 99, 94, 88), (94, 100, 101, 95), (95, 101, 102, 96), (96, 102, 103, 97), (97, 103, 104, 98), (98, 104, 105, 99), (99, 105, 100, 94), (261, 229, 230, 262), (262, 230, 231, 263), (263, 231, 232, 264), (264, 232, 233, 265), (265, 233, 234, 266), (266, 234, 235, 267), (267, 235, 236, 268), (268, 236, 237, 269), (237, 108, 139, 107), (107, 139, 138, 106), (106, 138, 137, 208), (208, 137, 136, 209), (209, 136, 135, 210), (210, 135, 134, 211), (211, 134, 133, 212), (212, 133, 132, 213), (213, 132, 131, 214), (214, 131, 130, 215), (215, 130, 129, 216), (216, 129, 128, 217), (217, 128, 127, 218), (218, 127, 126, 219), (219, 126, 125, 220), (220, 125, 124, 221), (221, 124, 123, 222), (222, 123, 122, 223), (223, 122, 121, 224), (224, 121, 120, 225), (225, 120, 119, 226), (226, 119, 118, 227), (227, 118, 117, 228), (228, 117, 116, 229), (229, 116, 115, 230), (230, 115, 114, 231), (231, 114, 113, 232), (232, 113, 112, 233), (233, 112, 111, 234), (234, 111, 110, 235), (235, 110, 109, 236), (236, 109, 108, 237), (108, 171, 170, 139), (139, 170, 169, 138), (138, 169, 168, 137), (137, 168, 167, 136), (136, 167, 166, 135), (135, 166, 165, 134), (134, 165, 164, 133), (131, 162, 161, 130), (130, 161, 160, 129), (129, 160, 159, 128), (128, 159, 158, 127), (127, 158, 157, 126), (126, 157, 156, 125), (125, 156, 155, 124), (124, 155, 154, 123), (123, 154, 153, 122), (122, 153, 152, 121), (121, 152, 151, 120), (120, 151, 150, 119), (119, 150, 149, 118), (118, 149, 148, 117), (117, 148, 147, 116), (116, 147, 146, 115), (115, 146, 145, 114), (114, 145, 144, 113), (113, 144, 143, 112), (112, 143, 142, 111), (111, 142, 141, 110), (110, 141, 140, 109), (109, 140, 171, 108), (172, 178, 179, 173), (173, 179, 180, 174), (174, 180, 181, 175), (175, 181, 182, 176), (176, 182, 183, 177), (177, 183, 178, 172), (178, 184, 185, 179), (179, 185, 186, 180), (180, 186, 187, 181), (181, 187, 188, 182), (182, 188, 189, 183), (183, 189, 184, 178), (184, 190, 191, 185), (185, 191, 192, 186), (186, 192, 193, 187), (187, 193, 194, 188), (188, 194, 195, 189), (189, 195, 190, 184), (190, 196, 197, 191), (191, 197, 198, 192), (192, 198, 199, 193), (193, 199, 200, 194), (194, 200, 201, 195), (195, 201, 196, 190), (196, 202, 203, 197), (197, 203, 204, 198), (198, 204, 205, 199), (199, 205, 206, 200), (200, 206, 207, 201), (201, 207, 202, 196), (202, 64, 65, 203), (203, 65, 66, 204), (204, 66, 67, 205), (205, 67, 68, 206), (206, 68, 69, 207), (207, 69, 64, 202), (260, 228, 229, 261), (259, 227, 228, 260), (258, 226, 227, 259), (257, 225, 226, 258), (256, 224, 225, 257), (255, 223, 224, 256), (254, 222, 223, 255), (253, 221, 222, 254), (252, 220, 221, 253), (251, 219, 220, 252), (250, 218, 219, 251), (249, 217, 218, 250), (248, 216, 217, 249), (247, 215, 216, 248), (246, 214, 215, 247), (104, 133, 164, 105), (100, 105, 164, 163), (243, 211, 212, 244), (242, 210, 211, 243), (241, 209, 210, 242), (240, 208, 209, 241), (239, 106, 208, 240), (238, 107, 106, 239), (269, 237, 107, 238), (843, 718, 591, 714), (723, 727, 598, 594), (727, 731, 602, 598), (731, 735, 606, 602), (735, 739, 610, 606), (739, 743, 614, 610), (743, 747, 618, 614), (747, 751, 622, 618), (751, 755, 626, 622), (755, 759, 630, 626), (759, 763, 634, 630), (763, 767, 638, 634), (767, 771, 642, 638), (771, 775, 646, 642), (775, 779, 650, 646), (779, 783, 654, 650), (783, 787, 658, 654), (787, 791, 662, 658), (791, 795, 666, 662), (795, 799, 670, 666), (799, 803, 674, 670), (803, 807, 678, 674), (807, 811, 682, 678), (811, 815, 686, 682), (722, 238, 239, 726), (839, 843, 714, 710), (835, 839, 710, 706), (831, 835, 706, 702), (827, 831, 702, 698), (823, 827, 698, 694), (819, 823, 694, 690), (815, 819, 690, 686), (133, 104, 103, 132), (132, 103, 102, 131), (102, 101, 162, 131), (101, 100, 163, 162), (246, 173, 174, 214), (214, 174, 175, 213), (213, 175, 176, 212), (212, 176, 177, 244), (244, 177, 172, 245), (245, 172, 173, 246), (270, 271, 303, 302), (810, 260, 261, 814), (758, 247, 248, 762), (814, 261, 262, 818), (762, 248, 249, 766), (818, 262, 263, 822), (766, 249, 250, 770), (822, 263, 264, 826), (770, 250, 251, 774), (826, 264, 265, 830), (774, 251, 252, 778), (718, 723, 594, 591), (830, 265, 266, 834), (778, 252, 253, 782), (726, 239, 240, 730), (834, 266, 267, 838), (782, 253, 254, 786), (730, 240, 241, 734), (838, 267, 268, 842), (786, 254, 255, 790), (734, 241, 242, 738), (790, 255, 256, 794), (738, 242, 243, 742), (595, 599, 272, 271), (794, 256, 257, 798), (742, 243, 244, 746), (798, 257, 258, 802), (746, 244, 245, 750), (802, 258, 259, 806), (750, 245, 246, 754), (806, 259, 260, 810), (302, 303, 304, 305, 306, 307, 308, 309, 310, 311, 312, 313, 314, 315, 316, 317, 318, 319, 320, 321, 322, 323, 324, 325, 326, 327, 328, 329, 330, 331, 332, 333), (297, 298, 330, 329), (284, 285, 317, 316), (271, 272, 304, 303), (298, 299, 331, 330), (285, 286, 318, 317), (272, 273, 305, 304), (299, 300, 332, 331), (286, 287, 319, 318), (273, 274, 306, 305), (300, 301, 333, 332), (287, 288, 320, 319), (274, 275, 307, 306), (301, 270, 302, 333), (288, 289, 321, 320), (275, 276, 308, 307), (289, 290, 322, 321), (276, 277, 309, 308), (290, 291, 323, 322), (277, 278, 310, 309), (291, 292, 324, 323), (278, 279, 311, 310), (292, 293, 325, 324), (279, 280, 312, 311), (293, 294, 326, 325), (280, 281, 313, 312), (294, 295, 327, 326), (281, 282, 314, 313), (295, 296, 328, 327), (282, 283, 315, 314), (296, 297, 329, 328), (283, 284, 316, 315), (339, 334, 336, 341), (341, 336, 337, 340), (340, 337, 335, 338), (343, 339, 341, 345), (345, 341, 340, 344), (344, 340, 338, 342), (347, 343, 345, 349), (349, 345, 344, 348), (348, 344, 342, 346), (351, 347, 349, 353), (353, 349, 348, 352), (352, 348, 346, 350), (355, 351, 353, 357), (357, 353, 352, 356), (356, 352, 350, 354), (359, 355, 357, 361), (361, 357, 356, 360), (360, 356, 354, 358), (363, 359, 361, 365), (365, 361, 360, 364), (364, 360, 358, 362), (367, 363, 365, 369), (369, 365, 364, 368), (368, 364, 362, 366), (371, 367, 369, 373), (373, 369, 368, 372), (372, 368, 366, 370), (375, 371, 373, 377), (377, 373, 372, 376), (376, 372, 370, 374), (379, 375, 377, 381), (381, 377, 376, 380), (380, 376, 374, 378), (383, 379, 381, 385), (385, 381, 380, 384), (384, 380, 378, 382), (387, 383, 385, 389), (389, 385, 384, 388), (388, 384, 382, 386), (391, 387, 389, 393), (393, 389, 388, 392), (392, 388, 386, 390), (395, 391, 393, 397), (397, 393, 392, 396), (396, 392, 390, 394), (399, 395, 397, 401), (401, 397, 396, 400), (400, 396, 394, 398), (403, 399, 401, 405), (405, 401, 400, 404), (404, 400, 398, 402), (407, 403, 405, 409), (409, 405, 404, 408), (408, 404, 402, 406), (411, 407, 409, 413), (413, 409, 408, 412), (412, 408, 406, 410), (415, 411, 413, 417), (417, 413, 412, 416), (416, 412, 410, 414), (419, 415, 417, 421), (421, 417, 416, 420), (420, 416, 414, 418), (423, 419, 421, 425), (425, 421, 420, 424), (424, 420, 418, 422), (427, 423, 425, 429), (429, 425, 424, 428), (428, 424, 422, 426), (431, 427, 429, 433), (433, 429, 428, 432), (432, 428, 426, 430), (435, 431, 433, 437), (437, 433, 432, 436), (436, 432, 430, 434), (439, 435, 437, 441), (441, 437, 436, 440), (440, 436, 434, 438), (443, 439, 441, 445), (445, 441, 440, 444), (444, 440, 438, 442), (447, 443, 445, 449), (449, 445, 444, 448), (448, 444, 442, 446), (451, 447, 449, 453), (453, 449, 448, 452), (452, 448, 446, 450), (455, 451, 453, 457), (457, 453, 452, 456), (456, 452, 450, 454), (459, 455, 457, 461), (461, 457, 456, 460), (460, 456, 454, 458), (334, 459, 461, 336), (336, 461, 460, 337), (337, 460, 458, 335), (467, 462, 464, 469), (469, 464, 465, 468), (468, 465, 463, 466), (471, 467, 469, 473), (473, 469, 468, 472), (472, 468, 466, 470), (475, 471, 473, 477), (477, 473, 472, 476), (476, 472, 470, 474), (479, 475, 477, 481), (481, 477, 476, 480), (480, 476, 474, 478), (483, 479, 481, 485), (485, 481, 480, 484), (484, 480, 478, 482), (487, 483, 485, 489), (489, 485, 484, 488), (488, 484, 482, 486), (491, 487, 489, 493), (493, 489, 488, 492), (492, 488, 486, 490), (495, 491, 493, 497), (497, 493, 492, 496), (496, 492, 490, 494), (499, 495, 497, 501), (501, 497, 496, 500), (500, 496, 494, 498), (503, 499, 501, 505), (505, 501, 500, 504), (504, 500, 498, 502), (507, 503, 505, 509), (509, 505, 504, 508), (508, 504, 502, 506), (511, 507, 509, 513), (513, 509, 508, 512), (512, 508, 506, 510), (515, 511, 513, 517), (517, 513, 512, 516), (516, 512, 510, 514), (519, 515, 517, 521), (521, 517, 516, 520), (520, 516, 514, 518), (523, 519, 521, 525), (525, 521, 520, 524), (524, 520, 518, 522), (527, 523, 525, 529), (529, 525, 524, 528), (528, 524, 522, 526), (531, 527, 529, 533), (533, 529, 528, 532), (532, 528, 526, 530), (535, 531, 533, 537), (537, 533, 532, 536), (536, 532, 530, 534), (539, 535, 537, 541), (541, 537, 536, 540), (540, 536, 534, 538), (543, 539, 541, 545), (545, 541, 540, 544), (544, 540, 538, 542), (547, 543, 545, 549), (549, 545, 544, 548), (548, 544, 542, 546), (551, 547, 549, 553), (553, 549, 548, 552), (552, 548, 546, 550), (555, 551, 553, 557), (557, 553, 552, 556), (556, 552, 550, 554), (559, 555, 557, 561), (561, 557, 556, 560), (560, 556, 554, 558), (563, 559, 561, 565), (565, 561, 560, 564), (564, 560, 558, 562), (567, 563, 565, 569), (569, 565, 564, 568), (568, 564, 562, 566), (571, 567, 569, 573), (573, 569, 568, 572), (572, 568, 566, 570), (575, 571, 573, 577), (577, 573, 572, 576), (576, 572, 570, 574), (579, 575, 577, 581), (581, 577, 576, 580), (580, 576, 574, 578), (583, 579, 581, 585), (585, 581, 580, 584), (584, 580, 578, 582), (587, 583, 585, 589), (589, 585, 584, 588), (588, 584, 582, 586), (462, 587, 589, 464), (464, 589, 588, 465), (465, 588, 586, 463), (338, 335, 462, 467), (591, 594, 596, 593), (593, 596, 597, 592), (592, 597, 595, 590), (594, 598, 600, 596), (596, 600, 601, 597), (597, 601, 599, 595), (598, 602, 604, 600), (600, 604, 605, 601), (601, 605, 603, 599), (602, 606, 608, 604), (604, 608, 609, 605), (605, 609, 607, 603), (606, 610, 612, 608), (608, 612, 613, 609), (609, 613, 611, 607), (610, 614, 616, 612), (612, 616, 617, 613), (613, 617, 615, 611), (614, 618, 620, 616), (616, 620, 621, 617), (617, 621, 619, 615), (618, 622, 624, 620), (620, 624, 625, 621), (621, 625, 623, 619), (622, 626, 628, 624), (624, 628, 629, 625), (625, 629, 627, 623), (626, 630, 632, 628), (628, 632, 633, 629), (629, 633, 631, 627), (630, 634, 636, 632), (632, 636, 637, 633), (633, 637, 635, 631), (634, 638, 640, 636), (636, 640, 641, 637), (637, 641, 639, 635), (638, 642, 644, 640), (640, 644, 645, 641), (641, 645, 643, 639), (642, 646, 648, 644), (644, 648, 649, 645), (645, 649, 647, 643), (646, 650, 652, 648), (648, 652, 653, 649), (649, 653, 651, 647), (650, 654, 656, 652), (652, 656, 657, 653), (653, 657, 655, 651), (654, 658, 660, 656), (656, 660, 661, 657), (657, 661, 659, 655), (658, 662, 664, 660), (660, 664, 665, 661), (661, 665, 663, 659), (662, 666, 668, 664), (664, 668, 669, 665), (665, 669, 667, 663), (666, 670, 672, 668), (668, 672, 673, 669), (669, 673, 671, 667), (670, 674, 676, 672), (672, 676, 677, 673), (673, 677, 675, 671), (674, 678, 680, 676), (676, 680, 681, 677), (677, 681, 679, 675), (678, 682, 684, 680), (680, 684, 685, 681), (681, 685, 683, 679), (682, 686, 688, 684), (684, 688, 689, 685), (685, 689, 687, 683), (686, 690, 692, 688), (688, 692, 693, 689), (689, 693, 691, 687), (690, 694, 696, 692), (692, 696, 697, 693), (693, 697, 695, 691), (694, 698, 700, 696), (696, 700, 701, 697), (697, 701, 699, 695), (698, 702, 704, 700), (700, 704, 705, 701), (701, 705, 703, 699), (702, 706, 708, 704), (704, 708, 709, 705), (705, 709, 707, 703), (706, 710, 712, 708), (708, 712, 713, 709), (709, 713, 711, 707), (710, 714, 716, 712), (712, 716, 717, 713), (713, 717, 715, 711), (714, 591, 593, 716), (716, 593, 592, 717), (717, 592, 590, 715), (590, 595, 271, 270), (719, 722, 724, 721), (721, 724, 725, 720), (720, 725, 723, 718), (722, 726, 728, 724), (724, 728, 729, 725), (725, 729, 727, 723), (726, 730, 732, 728), (728, 732, 733, 729), (729, 733, 731, 727), (730, 734, 736, 732), (732, 736, 737, 733), (733, 737, 735, 731), (734, 738, 740, 736), (736, 740, 741, 737), (737, 741, 739, 735), (738, 742, 744, 740), (740, 744, 745, 741), (741, 745, 743, 739), (742, 746, 748, 744), (744, 748, 749, 745), (745, 749, 747, 743), (746, 750, 752, 748), (748, 752, 753, 749), (749, 753, 751, 747), (750, 754, 756, 752), (752, 756, 757, 753), (753, 757, 755, 751), (754, 758, 760, 756), (756, 760, 761, 757), (757, 761, 759, 755), (758, 762, 764, 760), (760, 764, 765, 761), (761, 765, 763, 759), (762, 766, 768, 764), (764, 768, 769, 765), (765, 769, 767, 763), (766, 770, 772, 768), (768, 772, 773, 769), (769, 773, 771, 767), (770, 774, 776, 772), (772, 776, 777, 773), (773, 777, 775, 771), (774, 778, 780, 776), (776, 780, 781, 777), (777, 781, 779, 775), (778, 782, 784, 780), (780, 784, 785, 781), (781, 785, 783, 779), (782, 786, 788, 784), (784, 788, 789, 785), (785, 789, 787, 783), (786, 790, 792, 788), (788, 792, 793, 789), (789, 793, 791, 787), (790, 794, 796, 792), (792, 796, 797, 793), (793, 797, 795, 791), (794, 798, 800, 796), (796, 800, 801, 797), (797, 801, 799, 795), (798, 802, 804, 800), (800, 804, 805, 801), (801, 805, 803, 799), (802, 806, 808, 804), (804, 808, 809, 805), (805, 809, 807, 803), (806, 810, 812, 808), (808, 812, 813, 809), (809, 813, 811, 807), (810, 814, 816, 812), (812, 816, 817, 813), (813, 817, 815, 811), (814, 818, 820, 816), (816, 820, 821, 817), (817, 821, 819, 815), (818, 822, 824, 820), (820, 824, 825, 821), (821, 825, 823, 819), (822, 826, 828, 824), (824, 828, 829, 825), (825, 829, 827, 823), (826, 830, 832, 828), (828, 832, 833, 829), (829, 833, 831, 827), (830, 834, 836, 832), (832, 836, 837, 833), (833, 837, 835, 831), (834, 838, 840, 836), (836, 840, 841, 837), (837, 841, 839, 835), (838, 842, 844, 840), (840, 844, 845, 841), (841, 845, 843, 839), (842, 719, 721, 844), (844, 721, 720, 845), (845, 720, 718, 843), (719, 269, 238, 722)])
me_cylinder.use_remesh_preserve_volume = False
me_cylinder.use_remesh_preserve_attributes = False
me_cylinder.use_mirror_vertex_groups = False
me_cylinder.update()

# ---- objects
ob_tasse = bpy.data.objects.new('Tasse', me_cylinder)

# ---- transforms, parenting, visibility, modifiers, constraints
ob_tasse.location = (0.0, 0.0, 0.0)
ob_tasse.lineart.crease_threshold = 0.0

# ---- collection membership
col_collection_1.objects.link(ob_tasse)

# ---- scene / render settings (as saved in the file)
scene.frame_start = 1; scene.frame_end = 250; scene.frame_set(1)
scene.render.engine = 'CYCLES'
scene.render.resolution_percentage = 50
scene.render.dither_intensity = 0.0
scene.cycles.use_denoising = False
scene.cycles.samples = 128
scene.cycles.sampling_pattern = 'TABULATED_SOBOL'
scene.cycles.use_adaptive_sampling = False
scene.cycles.use_light_tree = False
scene.cycles.blur_glossy = 0.0
scene.cycles.sample_clamp_indirect = 0.0
scene.view_settings.view_transform = 'Standard'
bpy.context.view_layer.update()

# ---- added for rendering (the .blend has no active camera and no usable light): camera, sun
cam_auto = bpy.data.cameras.new('AutoCamera')
cam_auto.lens = 50.0
cam_auto.sensor_width = 36.0
cam_auto.clip_end = 1000.0
ob_auto_camera = bpy.data.objects.new('AutoCamera', cam_auto)
scene.collection.objects.link(ob_auto_camera)
ob_auto_camera.location = (4.9515, -5.28068, 5.02046)
ob_auto_camera.rotation_euler = (1.09748, -7.21219e-08, 0.694738)
scene.camera = ob_auto_camera
light_auto_sun = bpy.data.lights.new('AutoSun', 'SUN')
light_auto_sun.energy = 3.0
light_auto_sun.angle = 0.0523599
ob_auto_sun = bpy.data.objects.new('AutoSun', light_auto_sun)
scene.collection.objects.link(ob_auto_sun)
ob_auto_sun.rotation_euler = (0.872665, 0.174533, 0.523599)
bpy.context.view_layer.update()

